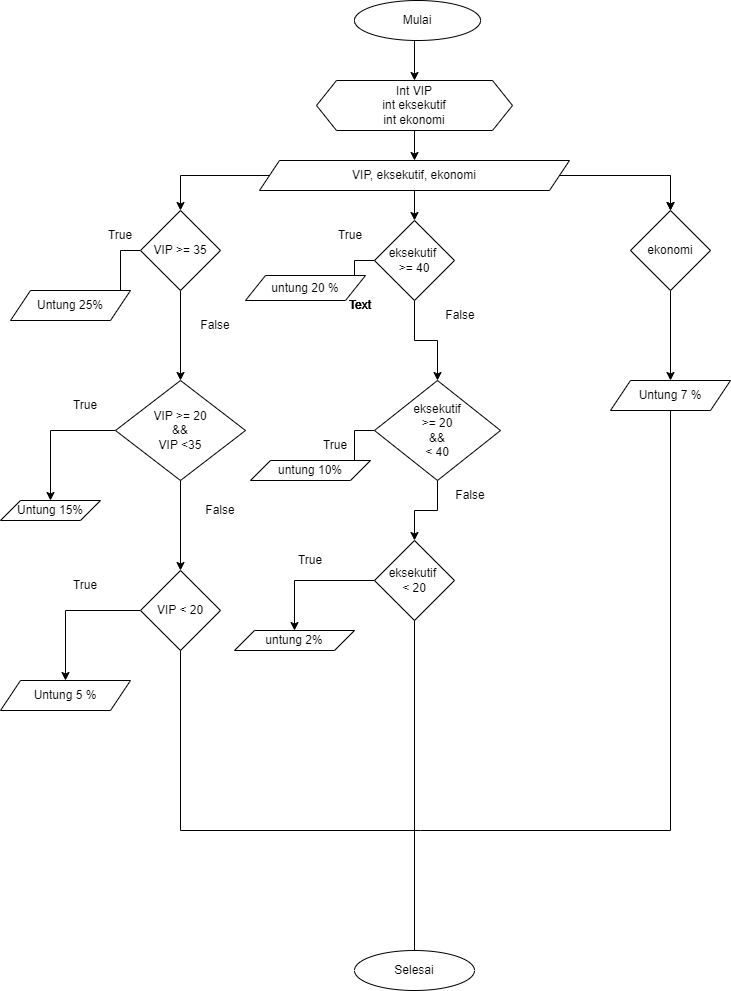

The diagram above was exported from draw.io. Its source (the exported page's mxGraphModel, read from the mxfile embedded in the PNG):
<mxGraphModel dx="880" dy="506" grid="1" gridSize="10" guides="1" tooltips="1" connect="1" arrows="1" fold="1" page="1" pageScale="1" pageWidth="827" pageHeight="1169" math="0" shadow="0">
  <root>
    <mxCell id="WIyWlLk6GJQsqaUBKTNV-0" />
    <mxCell id="WIyWlLk6GJQsqaUBKTNV-1" parent="WIyWlLk6GJQsqaUBKTNV-0" />
    <mxCell id="Sr0cGhNuGBauKo3Cro-6-14" value="True" style="text;html=1;strokeColor=none;fillColor=none;align=center;verticalAlign=middle;whiteSpace=wrap;rounded=0;shadow=0;" vertex="1" parent="WIyWlLk6GJQsqaUBKTNV-1">
      <mxGeometry x="80" y="230" width="80" height="30" as="geometry" />
    </mxCell>
    <mxCell id="Sr0cGhNuGBauKo3Cro-6-0" value="Mulai" style="ellipse;whiteSpace=wrap;html=1;" vertex="1" parent="WIyWlLk6GJQsqaUBKTNV-1">
      <mxGeometry x="354" y="10" width="126" height="40" as="geometry" />
    </mxCell>
    <mxCell id="Sr0cGhNuGBauKo3Cro-6-1" value="" style="endArrow=classic;html=1;rounded=0;exitX=0.5;exitY=1;exitDx=0;exitDy=0;" edge="1" parent="WIyWlLk6GJQsqaUBKTNV-1">
      <mxGeometry width="50" height="50" relative="1" as="geometry">
        <mxPoint x="414" y="50" as="sourcePoint" />
        <mxPoint x="414" y="90" as="targetPoint" />
      </mxGeometry>
    </mxCell>
    <mxCell id="Sr0cGhNuGBauKo3Cro-6-4" value="" style="edgeStyle=orthogonalEdgeStyle;rounded=0;orthogonalLoop=1;jettySize=auto;html=1;" edge="1" parent="WIyWlLk6GJQsqaUBKTNV-1" source="Sr0cGhNuGBauKo3Cro-6-2" target="Sr0cGhNuGBauKo3Cro-6-3">
      <mxGeometry relative="1" as="geometry" />
    </mxCell>
    <mxCell id="Sr0cGhNuGBauKo3Cro-6-2" value="Int VIP&lt;br&gt;int eksekutif&lt;br&gt;int ekonomi" style="shape=hexagon;perimeter=hexagonPerimeter2;whiteSpace=wrap;html=1;fixedSize=1;" vertex="1" parent="WIyWlLk6GJQsqaUBKTNV-1">
      <mxGeometry x="316" y="90" width="196" height="50" as="geometry" />
    </mxCell>
    <mxCell id="Sr0cGhNuGBauKo3Cro-6-6" value="" style="edgeStyle=orthogonalEdgeStyle;rounded=0;orthogonalLoop=1;jettySize=auto;html=1;" edge="1" parent="WIyWlLk6GJQsqaUBKTNV-1" source="Sr0cGhNuGBauKo3Cro-6-3" target="Sr0cGhNuGBauKo3Cro-6-5">
      <mxGeometry relative="1" as="geometry" />
    </mxCell>
    <mxCell id="Sr0cGhNuGBauKo3Cro-6-8" value="" style="edgeStyle=orthogonalEdgeStyle;rounded=0;orthogonalLoop=1;jettySize=auto;html=1;" edge="1" parent="WIyWlLk6GJQsqaUBKTNV-1" source="Sr0cGhNuGBauKo3Cro-6-3" target="Sr0cGhNuGBauKo3Cro-6-7">
      <mxGeometry relative="1" as="geometry" />
    </mxCell>
    <mxCell id="Sr0cGhNuGBauKo3Cro-6-9" value="" style="edgeStyle=orthogonalEdgeStyle;rounded=0;orthogonalLoop=1;jettySize=auto;html=1;" edge="1" parent="WIyWlLk6GJQsqaUBKTNV-1" source="Sr0cGhNuGBauKo3Cro-6-3" target="Sr0cGhNuGBauKo3Cro-6-7">
      <mxGeometry relative="1" as="geometry" />
    </mxCell>
    <mxCell id="Sr0cGhNuGBauKo3Cro-6-11" value="" style="edgeStyle=orthogonalEdgeStyle;rounded=0;orthogonalLoop=1;jettySize=auto;html=1;" edge="1" parent="WIyWlLk6GJQsqaUBKTNV-1" source="Sr0cGhNuGBauKo3Cro-6-3" target="Sr0cGhNuGBauKo3Cro-6-10">
      <mxGeometry relative="1" as="geometry" />
    </mxCell>
    <mxCell id="Sr0cGhNuGBauKo3Cro-6-3" value="VIP, eksekutif, ekonomi" style="shape=parallelogram;perimeter=parallelogramPerimeter;whiteSpace=wrap;html=1;fixedSize=1;" vertex="1" parent="WIyWlLk6GJQsqaUBKTNV-1">
      <mxGeometry x="259" y="170" width="310" height="30" as="geometry" />
    </mxCell>
    <mxCell id="Sr0cGhNuGBauKo3Cro-6-13" value="" style="edgeStyle=orthogonalEdgeStyle;rounded=0;orthogonalLoop=1;jettySize=auto;html=1;" edge="1" parent="WIyWlLk6GJQsqaUBKTNV-1" source="Sr0cGhNuGBauKo3Cro-6-5" target="Sr0cGhNuGBauKo3Cro-6-12">
      <mxGeometry relative="1" as="geometry" />
    </mxCell>
    <mxCell id="Sr0cGhNuGBauKo3Cro-6-16" value="" style="edgeStyle=orthogonalEdgeStyle;rounded=0;orthogonalLoop=1;jettySize=auto;html=1;" edge="1" parent="WIyWlLk6GJQsqaUBKTNV-1" source="Sr0cGhNuGBauKo3Cro-6-5" target="Sr0cGhNuGBauKo3Cro-6-15">
      <mxGeometry relative="1" as="geometry" />
    </mxCell>
    <mxCell id="Sr0cGhNuGBauKo3Cro-6-5" value="VIP &amp;gt;= 35" style="rhombus;whiteSpace=wrap;html=1;" vertex="1" parent="WIyWlLk6GJQsqaUBKTNV-1">
      <mxGeometry x="140" y="220" width="80" height="80" as="geometry" />
    </mxCell>
    <mxCell id="Sr0cGhNuGBauKo3Cro-6-54" value="" style="edgeStyle=orthogonalEdgeStyle;rounded=0;orthogonalLoop=1;jettySize=auto;html=1;" edge="1" parent="WIyWlLk6GJQsqaUBKTNV-1" source="Sr0cGhNuGBauKo3Cro-6-7" target="Sr0cGhNuGBauKo3Cro-6-53">
      <mxGeometry relative="1" as="geometry" />
    </mxCell>
    <mxCell id="Sr0cGhNuGBauKo3Cro-6-7" value="ekonomi" style="rhombus;whiteSpace=wrap;html=1;" vertex="1" parent="WIyWlLk6GJQsqaUBKTNV-1">
      <mxGeometry x="630" y="220" width="80" height="80" as="geometry" />
    </mxCell>
    <mxCell id="Sr0cGhNuGBauKo3Cro-6-32" value="" style="edgeStyle=orthogonalEdgeStyle;rounded=0;orthogonalLoop=1;jettySize=auto;html=1;" edge="1" parent="WIyWlLk6GJQsqaUBKTNV-1" source="Sr0cGhNuGBauKo3Cro-6-10" target="Sr0cGhNuGBauKo3Cro-6-31">
      <mxGeometry relative="1" as="geometry" />
    </mxCell>
    <mxCell id="Sr0cGhNuGBauKo3Cro-6-36" value="" style="edgeStyle=orthogonalEdgeStyle;rounded=0;orthogonalLoop=1;jettySize=auto;html=1;" edge="1" parent="WIyWlLk6GJQsqaUBKTNV-1" source="Sr0cGhNuGBauKo3Cro-6-10" target="Sr0cGhNuGBauKo3Cro-6-35">
      <mxGeometry relative="1" as="geometry" />
    </mxCell>
    <mxCell id="Sr0cGhNuGBauKo3Cro-6-10" value="eksekutif&amp;nbsp;&lt;br&gt;&amp;gt;= 40" style="rhombus;whiteSpace=wrap;html=1;" vertex="1" parent="WIyWlLk6GJQsqaUBKTNV-1">
      <mxGeometry x="374" y="230" width="80" height="80" as="geometry" />
    </mxCell>
    <mxCell id="Sr0cGhNuGBauKo3Cro-6-12" value="Untung 25%" style="shape=parallelogram;perimeter=parallelogramPerimeter;whiteSpace=wrap;html=1;fixedSize=1;" vertex="1" parent="WIyWlLk6GJQsqaUBKTNV-1">
      <mxGeometry x="10" y="300" width="120" height="30" as="geometry" />
    </mxCell>
    <mxCell id="Sr0cGhNuGBauKo3Cro-6-18" value="" style="edgeStyle=orthogonalEdgeStyle;rounded=0;orthogonalLoop=1;jettySize=auto;html=1;" edge="1" parent="WIyWlLk6GJQsqaUBKTNV-1" source="Sr0cGhNuGBauKo3Cro-6-15" target="Sr0cGhNuGBauKo3Cro-6-17">
      <mxGeometry relative="1" as="geometry" />
    </mxCell>
    <mxCell id="Sr0cGhNuGBauKo3Cro-6-20" value="" style="edgeStyle=orthogonalEdgeStyle;rounded=0;orthogonalLoop=1;jettySize=auto;html=1;" edge="1" parent="WIyWlLk6GJQsqaUBKTNV-1" source="Sr0cGhNuGBauKo3Cro-6-15" target="Sr0cGhNuGBauKo3Cro-6-19">
      <mxGeometry relative="1" as="geometry" />
    </mxCell>
    <mxCell id="Sr0cGhNuGBauKo3Cro-6-15" value="VIP &amp;gt;= 20&lt;br&gt;&amp;amp;&amp;amp;&lt;br&gt;VIP &amp;lt;35" style="rhombus;whiteSpace=wrap;html=1;" vertex="1" parent="WIyWlLk6GJQsqaUBKTNV-1">
      <mxGeometry x="115" y="390" width="130" height="100" as="geometry" />
    </mxCell>
    <mxCell id="Sr0cGhNuGBauKo3Cro-6-17" value="Untung 15%" style="shape=parallelogram;perimeter=parallelogramPerimeter;whiteSpace=wrap;html=1;fixedSize=1;" vertex="1" parent="WIyWlLk6GJQsqaUBKTNV-1">
      <mxGeometry y="510" width="100" height="20" as="geometry" />
    </mxCell>
    <mxCell id="Sr0cGhNuGBauKo3Cro-6-22" value="" style="edgeStyle=orthogonalEdgeStyle;rounded=0;orthogonalLoop=1;jettySize=auto;html=1;" edge="1" parent="WIyWlLk6GJQsqaUBKTNV-1" source="Sr0cGhNuGBauKo3Cro-6-19" target="Sr0cGhNuGBauKo3Cro-6-21">
      <mxGeometry relative="1" as="geometry" />
    </mxCell>
    <mxCell id="Sr0cGhNuGBauKo3Cro-6-19" value="VIP &amp;lt; 20" style="rhombus;whiteSpace=wrap;html=1;" vertex="1" parent="WIyWlLk6GJQsqaUBKTNV-1">
      <mxGeometry x="140" y="580" width="80" height="80" as="geometry" />
    </mxCell>
    <mxCell id="Sr0cGhNuGBauKo3Cro-6-21" value="Untung 5 %" style="shape=parallelogram;perimeter=parallelogramPerimeter;whiteSpace=wrap;html=1;fixedSize=1;" vertex="1" parent="WIyWlLk6GJQsqaUBKTNV-1">
      <mxGeometry y="690" width="130" height="30" as="geometry" />
    </mxCell>
    <mxCell id="Sr0cGhNuGBauKo3Cro-6-25" value="True" style="text;html=1;strokeColor=none;fillColor=none;align=center;verticalAlign=middle;whiteSpace=wrap;rounded=0;" vertex="1" parent="WIyWlLk6GJQsqaUBKTNV-1">
      <mxGeometry x="55" y="580" width="60" height="30" as="geometry" />
    </mxCell>
    <mxCell id="Sr0cGhNuGBauKo3Cro-6-26" value="True" style="text;html=1;strokeColor=none;fillColor=none;align=center;verticalAlign=middle;whiteSpace=wrap;rounded=0;" vertex="1" parent="WIyWlLk6GJQsqaUBKTNV-1">
      <mxGeometry x="55" y="400" width="60" height="30" as="geometry" />
    </mxCell>
    <mxCell id="Sr0cGhNuGBauKo3Cro-6-27" value="False" style="text;html=1;strokeColor=none;fillColor=none;align=center;verticalAlign=middle;whiteSpace=wrap;rounded=0;" vertex="1" parent="WIyWlLk6GJQsqaUBKTNV-1">
      <mxGeometry x="190" y="505" width="60" height="30" as="geometry" />
    </mxCell>
    <mxCell id="Sr0cGhNuGBauKo3Cro-6-28" value="False" style="text;html=1;strokeColor=none;fillColor=none;align=center;verticalAlign=middle;whiteSpace=wrap;rounded=0;" vertex="1" parent="WIyWlLk6GJQsqaUBKTNV-1">
      <mxGeometry x="185" y="320" width="60" height="30" as="geometry" />
    </mxCell>
    <mxCell id="Sr0cGhNuGBauKo3Cro-6-34" value="" style="edgeStyle=orthogonalEdgeStyle;rounded=0;orthogonalLoop=1;jettySize=auto;html=1;" edge="1" parent="WIyWlLk6GJQsqaUBKTNV-1" source="Sr0cGhNuGBauKo3Cro-6-31" target="Sr0cGhNuGBauKo3Cro-6-33">
      <mxGeometry relative="1" as="geometry" />
    </mxCell>
    <mxCell id="Sr0cGhNuGBauKo3Cro-6-38" value="" style="edgeStyle=orthogonalEdgeStyle;rounded=0;orthogonalLoop=1;jettySize=auto;html=1;" edge="1" parent="WIyWlLk6GJQsqaUBKTNV-1" source="Sr0cGhNuGBauKo3Cro-6-31" target="Sr0cGhNuGBauKo3Cro-6-37">
      <mxGeometry relative="1" as="geometry" />
    </mxCell>
    <mxCell id="Sr0cGhNuGBauKo3Cro-6-31" value="eksekutif&lt;br&gt;&amp;gt;= 20&lt;br&gt;&amp;amp;&amp;amp;&lt;br&gt;&amp;lt; 40" style="rhombus;whiteSpace=wrap;html=1;" vertex="1" parent="WIyWlLk6GJQsqaUBKTNV-1">
      <mxGeometry x="374" y="390" width="126" height="100" as="geometry" />
    </mxCell>
    <mxCell id="Sr0cGhNuGBauKo3Cro-6-40" value="" style="edgeStyle=orthogonalEdgeStyle;rounded=0;orthogonalLoop=1;jettySize=auto;html=1;" edge="1" parent="WIyWlLk6GJQsqaUBKTNV-1" source="Sr0cGhNuGBauKo3Cro-6-33" target="Sr0cGhNuGBauKo3Cro-6-39">
      <mxGeometry relative="1" as="geometry" />
    </mxCell>
    <mxCell id="Sr0cGhNuGBauKo3Cro-6-33" value="eksekutif&amp;nbsp;&lt;br&gt;&amp;lt; 20" style="rhombus;whiteSpace=wrap;html=1;" vertex="1" parent="WIyWlLk6GJQsqaUBKTNV-1">
      <mxGeometry x="374" y="550" width="80" height="80" as="geometry" />
    </mxCell>
    <mxCell id="Sr0cGhNuGBauKo3Cro-6-35" value="untung 20 %" style="shape=parallelogram;perimeter=parallelogramPerimeter;whiteSpace=wrap;html=1;fixedSize=1;" vertex="1" parent="WIyWlLk6GJQsqaUBKTNV-1">
      <mxGeometry x="245" y="285" width="120" height="25" as="geometry" />
    </mxCell>
    <mxCell id="Sr0cGhNuGBauKo3Cro-6-37" value="untung 10%" style="shape=parallelogram;perimeter=parallelogramPerimeter;whiteSpace=wrap;html=1;fixedSize=1;" vertex="1" parent="WIyWlLk6GJQsqaUBKTNV-1">
      <mxGeometry x="250" y="470" width="120" height="20" as="geometry" />
    </mxCell>
    <mxCell id="Sr0cGhNuGBauKo3Cro-6-39" value="untung 2%" style="shape=parallelogram;perimeter=parallelogramPerimeter;whiteSpace=wrap;html=1;fixedSize=1;" vertex="1" parent="WIyWlLk6GJQsqaUBKTNV-1">
      <mxGeometry x="234" y="640" width="120" height="20" as="geometry" />
    </mxCell>
    <mxCell id="Sr0cGhNuGBauKo3Cro-6-42" value="Text" style="text;html=1;strokeColor=none;fillColor=none;align=center;verticalAlign=middle;whiteSpace=wrap;rounded=0;" vertex="1" parent="WIyWlLk6GJQsqaUBKTNV-1">
      <mxGeometry x="330" y="300" width="60" height="30" as="geometry" />
    </mxCell>
    <mxCell id="Sr0cGhNuGBauKo3Cro-6-43" value="Text" style="text;html=1;strokeColor=none;fillColor=none;align=center;verticalAlign=middle;whiteSpace=wrap;rounded=0;" vertex="1" parent="WIyWlLk6GJQsqaUBKTNV-1">
      <mxGeometry x="330" y="300" width="60" height="30" as="geometry" />
    </mxCell>
    <mxCell id="Sr0cGhNuGBauKo3Cro-6-44" value="Text" style="text;html=1;strokeColor=none;fillColor=none;align=center;verticalAlign=middle;whiteSpace=wrap;rounded=0;" vertex="1" parent="WIyWlLk6GJQsqaUBKTNV-1">
      <mxGeometry x="330" y="300" width="60" height="30" as="geometry" />
    </mxCell>
    <mxCell id="Sr0cGhNuGBauKo3Cro-6-45" value="Text" style="text;html=1;strokeColor=none;fillColor=none;align=center;verticalAlign=middle;whiteSpace=wrap;rounded=0;" vertex="1" parent="WIyWlLk6GJQsqaUBKTNV-1">
      <mxGeometry x="330" y="300" width="60" height="30" as="geometry" />
    </mxCell>
    <mxCell id="Sr0cGhNuGBauKo3Cro-6-46" value="Text" style="text;html=1;strokeColor=none;fillColor=none;align=center;verticalAlign=middle;whiteSpace=wrap;rounded=0;" vertex="1" parent="WIyWlLk6GJQsqaUBKTNV-1">
      <mxGeometry x="330" y="300" width="60" height="30" as="geometry" />
    </mxCell>
    <mxCell id="Sr0cGhNuGBauKo3Cro-6-47" value="True" style="text;html=1;strokeColor=none;fillColor=none;align=center;verticalAlign=middle;whiteSpace=wrap;rounded=0;" vertex="1" parent="WIyWlLk6GJQsqaUBKTNV-1">
      <mxGeometry x="280" y="555" width="60" height="30" as="geometry" />
    </mxCell>
    <mxCell id="Sr0cGhNuGBauKo3Cro-6-48" value="False" style="text;html=1;strokeColor=none;fillColor=none;align=center;verticalAlign=middle;whiteSpace=wrap;rounded=0;" vertex="1" parent="WIyWlLk6GJQsqaUBKTNV-1">
      <mxGeometry x="440" y="490" width="60" height="30" as="geometry" />
    </mxCell>
    <mxCell id="Sr0cGhNuGBauKo3Cro-6-49" value="True" style="text;html=1;strokeColor=none;fillColor=none;align=center;verticalAlign=middle;whiteSpace=wrap;rounded=0;" vertex="1" parent="WIyWlLk6GJQsqaUBKTNV-1">
      <mxGeometry x="305" y="440" width="60" height="30" as="geometry" />
    </mxCell>
    <mxCell id="Sr0cGhNuGBauKo3Cro-6-50" value="False" style="text;html=1;strokeColor=none;fillColor=none;align=center;verticalAlign=middle;whiteSpace=wrap;rounded=0;" vertex="1" parent="WIyWlLk6GJQsqaUBKTNV-1">
      <mxGeometry x="430" y="310" width="60" height="30" as="geometry" />
    </mxCell>
    <mxCell id="Sr0cGhNuGBauKo3Cro-6-51" value="True" style="text;html=1;strokeColor=none;fillColor=none;align=center;verticalAlign=middle;whiteSpace=wrap;rounded=0;" vertex="1" parent="WIyWlLk6GJQsqaUBKTNV-1">
      <mxGeometry x="320" y="230" width="60" height="30" as="geometry" />
    </mxCell>
    <mxCell id="Sr0cGhNuGBauKo3Cro-6-53" value="Untung 7 %" style="shape=parallelogram;perimeter=parallelogramPerimeter;whiteSpace=wrap;html=1;fixedSize=1;" vertex="1" parent="WIyWlLk6GJQsqaUBKTNV-1">
      <mxGeometry x="610" y="390" width="120" height="30" as="geometry" />
    </mxCell>
    <mxCell id="Sr0cGhNuGBauKo3Cro-6-56" value="" style="endArrow=none;html=1;rounded=0;exitX=0.5;exitY=1;exitDx=0;exitDy=0;" edge="1" parent="WIyWlLk6GJQsqaUBKTNV-1" source="Sr0cGhNuGBauKo3Cro-6-19">
      <mxGeometry width="50" height="50" relative="1" as="geometry">
        <mxPoint x="190" y="730" as="sourcePoint" />
        <mxPoint x="180" y="840" as="targetPoint" />
      </mxGeometry>
    </mxCell>
    <mxCell id="Sr0cGhNuGBauKo3Cro-6-57" value="" style="endArrow=none;html=1;rounded=0;exitX=0.5;exitY=1;exitDx=0;exitDy=0;" edge="1" parent="WIyWlLk6GJQsqaUBKTNV-1" source="Sr0cGhNuGBauKo3Cro-6-33">
      <mxGeometry width="50" height="50" relative="1" as="geometry">
        <mxPoint x="410" y="740" as="sourcePoint" />
        <mxPoint x="414" y="840" as="targetPoint" />
      </mxGeometry>
    </mxCell>
    <mxCell id="Sr0cGhNuGBauKo3Cro-6-58" value="" style="endArrow=none;html=1;rounded=0;exitX=0.5;exitY=1;exitDx=0;exitDy=0;" edge="1" parent="WIyWlLk6GJQsqaUBKTNV-1" source="Sr0cGhNuGBauKo3Cro-6-53">
      <mxGeometry width="50" height="50" relative="1" as="geometry">
        <mxPoint x="680" y="650" as="sourcePoint" />
        <mxPoint x="670" y="840" as="targetPoint" />
      </mxGeometry>
    </mxCell>
    <mxCell id="Sr0cGhNuGBauKo3Cro-6-59" value="" style="endArrow=none;html=1;rounded=0;" edge="1" parent="WIyWlLk6GJQsqaUBKTNV-1">
      <mxGeometry width="50" height="50" relative="1" as="geometry">
        <mxPoint x="180" y="840" as="sourcePoint" />
        <mxPoint x="420" y="840" as="targetPoint" />
      </mxGeometry>
    </mxCell>
    <mxCell id="Sr0cGhNuGBauKo3Cro-6-60" value="" style="endArrow=none;html=1;rounded=0;" edge="1" parent="WIyWlLk6GJQsqaUBKTNV-1">
      <mxGeometry width="50" height="50" relative="1" as="geometry">
        <mxPoint x="420" y="840" as="sourcePoint" />
        <mxPoint x="670" y="840" as="targetPoint" />
      </mxGeometry>
    </mxCell>
    <mxCell id="Sr0cGhNuGBauKo3Cro-6-61" value="" style="endArrow=classic;html=1;rounded=0;" edge="1" parent="WIyWlLk6GJQsqaUBKTNV-1">
      <mxGeometry width="50" height="50" relative="1" as="geometry">
        <mxPoint x="414" y="840" as="sourcePoint" />
        <mxPoint x="414" y="970" as="targetPoint" />
      </mxGeometry>
    </mxCell>
    <mxCell id="Sr0cGhNuGBauKo3Cro-6-62" value="Selesai" style="ellipse;whiteSpace=wrap;html=1;" vertex="1" parent="WIyWlLk6GJQsqaUBKTNV-1">
      <mxGeometry x="354" y="960" width="120" height="40" as="geometry" />
    </mxCell>
  </root>
</mxGraphModel>